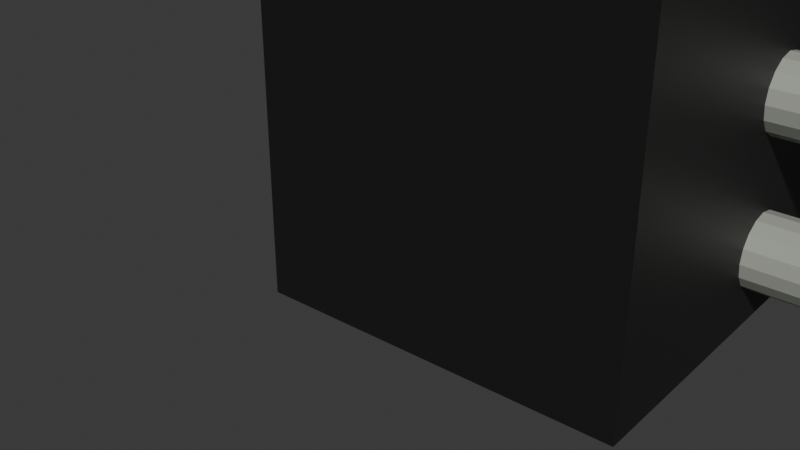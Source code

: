 # Source: fence.blend  (saved by Blender 4.5.91; exported with 4.5.12 LTS)
import bpy
from mathutils import Matrix  # noqa: F401  (used for matrix-valued properties, if any)

bpy.ops.wm.read_factory_settings(use_empty=True)
scene = bpy.context.scene
scene.name = 'Scene'

# ---- collections
col_fence_grid_generator = bpy.data.collections.new('fence_grid_generator'); scene.collection.children.link(col_fence_grid_generator)

# ---- materials (node trees are filled in below, after node groups)
mat_1_post = bpy.data.materials.new('1_post')
mat_1_post.use_transparent_shadow = False
mat_1_grid = bpy.data.materials.new('1_grid')
mat_1_grid.use_transparent_shadow = False

# ---- node groups
ng_fence_generator = bpy.data.node_groups.new('fence_generator', 'GeometryNodeTree')
_s = ng_fence_generator.interface.new_socket(name='Geometry', in_out='OUTPUT', socket_type='NodeSocketGeometry')
_s = ng_fence_generator.interface.new_socket(name='Faces per Cylinder', in_out='INPUT', socket_type='NodeSocketInt')
_s.default_value = 16
_s.min_value = 3
_s.max_value = 512
_s.description = 'The number of vertices on the top and bottom circles'
_s = ng_fence_generator.interface.new_socket(name='Vertical - Heigth', in_out='INPUT', socket_type='NodeSocketFloat')
_s.subtype = 'DISTANCE'
_s.default_value = 2.0
_s.min_value = 0.0
_s.description = 'The height of the cylinder'
_s = ng_fence_generator.interface.new_socket(name='Vertical - Radius', in_out='INPUT', socket_type='NodeSocketFloat')
_s.subtype = 'DISTANCE'
_s.default_value = 0.01
_s.min_value = 0.0
_s.description = 'The radius of the cylinder'
_s = ng_fence_generator.interface.new_socket(name='Vertical - Spacing', in_out='INPUT', socket_type='NodeSocketFloat')
_s = ng_fence_generator.interface.new_socket(name='Horizontal - Width', in_out='INPUT', socket_type='NodeSocketFloat')
_s = ng_fence_generator.interface.new_socket(name='Horizontal - Radius', in_out='INPUT', socket_type='NodeSocketFloat')
_s = ng_fence_generator.interface.new_socket(name='Horizontal - Spacing', in_out='INPUT', socket_type='NodeSocketFloat')
_s = ng_fence_generator.interface.new_socket(name='Horizontal - Vertical - Offset', in_out='INPUT', socket_type='NodeSocketFloat')
_s = ng_fence_generator.interface.new_socket(name='Column - Width', in_out='INPUT', socket_type='NodeSocketFloat')
_s = ng_fence_generator.interface.new_socket(name='Begining Post', in_out='INPUT', socket_type='NodeSocketBool')
_s = ng_fence_generator.interface.new_socket(name='End Post', in_out='INPUT', socket_type='NodeSocketBool')
_s = ng_fence_generator.interface.new_socket(name='Number of Segments', in_out='INPUT', socket_type='NodeSocketInt')
_s = ng_fence_generator.interface.new_socket(name='Texture - Grid', in_out='INPUT', socket_type='NodeSocketMaterial')
_s = ng_fence_generator.interface.new_socket(name='Texture - Post', in_out='INPUT', socket_type='NodeSocketMaterial')
ng_fence_generator.is_modifier = True
_N = ng_fence_generator.nodes; _L = ng_fence_generator.links
n0 = _N.new('NodeFrame'); n0.name = 'Frame.010'; n0.location = (-2670, 1416)
n0.label = 'Fence Segment'
n0.width = 5675
n1 = _N.new('NodeFrame'); n1.name = 'Frame.004'; n1.location = (3919, -1190)
n1.label = 'Grid to Origin Offset'
n1.width = 859
n2 = _N.new('NodeFrame'); n2.name = 'Frame.005'; n2.location = (1449, -2233)
n2.label = 'Post'
n2.width = 1200
n3 = _N.new('NodeFrame'); n3.name = 'Frame.006'; n3.location = (29, -445)
n3.label = 'Z Offset'
n3.width = 447
n4 = _N.new('NodeFrame'); n4.name = 'Frame.011'; n4.location = (4096, 259)
n4.label = 'Number of segments'
n4.width = 1195
n5 = _N.new('NodeFrame'); n5.name = 'Frame.014'; n5.location = (3047, -2748)
n5.label = 'End Post'
n5.width = 1227
n6 = _N.new('NodeFrame'); n6.name = 'Frame.015'; n6.location = (29, -36)
n6.label = 'X Offset'
n6.width = 762
n7 = _N.new('NodeFrame'); n7.name = 'Frame.016'; n7.location = (3151, -2323)
n7.label = 'Begin Post'
n7.width = 786
n8 = _N.new('NodeFrame'); n8.name = 'Frame.007'; n8.location = (29, -36)
n8.label = 'X Offset'
n8.width = 375
n9 = _N.new('NodeFrame'); n9.name = 'Frame.017'; n9.location = (197, -36)
n9.label = 'X Offset'
n9.width = 536
n10 = _N.new('NodeFrame'); n10.name = 'Frame.018'; n10.location = (4834, -1325)
n10.label = 'Grid Texture'
n10.width = 392
n11 = _N.new('NodeFrame'); n11.name = 'Frame.019'; n11.location = (511, -36)
n11.label = 'Post Texture'
n11.width = 392
n12 = _N.new('NodeFrame'); n12.name = 'Frame.002'; n12.location = (29, -36)
n12.label = 'Grid Generator'
n12.width = 3512
n13 = _N.new('NodeFrame'); n13.name = 'Frame'; n13.location = (220, -36)
n13.label = 'Vertical (Picket)'
n13.width = 2768
n14 = _N.new('NodeFrame'); n14.name = 'Frame.008'; n14.location = (1829, -436)
n14.label = 'Z Offset'
n14.width = 198
n15 = _N.new('NodeFrame'); n15.name = 'Frame.020'; n15.location = (320, -150)
n15.label = 'Corrected Spacing'
n15.width = 378
n16 = _N.new('NodeFrame'); n16.name = 'Frame.009'; n16.location = (1632, -153)
n16.label = 'X offset'
n16.width = 550
n17 = _N.new('NodeFrame'); n17.name = 'Frame.001'; n17.location = (29, -1164)
n17.label = 'Horizontal (Rail)'
n17.width = 3454
n18 = _N.new('NodeFrame'); n18.name = 'Frame.003'; n18.location = (2526, -156)
n18.label = 'Horizontal to Vertical Offset'
n18.width = 899
n19 = _N.new('NodeFrame'); n19.name = 'Frame.013'; n19.location = (1862, -448)
n19.label = 'X Offset'
n19.width = 198
n20 = _N.new('NodeFrame'); n20.name = 'Frame.021'; n20.location = (316, -111)
n20.label = 'Corrected Spacing'
n20.width = 378
n21 = _N.new('NodeFrame'); n21.name = 'Frame.012'; n21.location = (1701, -36)
n21.label = 'Z offset'
n21.width = 541
n22 = _N.new('NodeGroupOutput'); n22.name = 'Group Output'; n22.location = (5690, -18)
n23 = _N.new('GeometryNodeJoinGeometry'); n23.name = 'Join Geometry'; n23.location = (5506, -1511)
n24 = _N.new('GeometryNodeMeshCube'); n24.name = 'Cube'; n24.location = (299, -77)
n24.label = 'Post'
n25 = _N.new('NodeGroupInput'); n25.name = 'Group Input.003'; n25.location = (888, -2624)
n26 = _N.new('ShaderNodeCombineXYZ'); n26.name = 'Combine XYZ.005'; n26.location = (72, -177)
n26.label = 'Post Dimensions'
n27 = _N.new('GeometryNodeJoinGeometry'); n27.name = 'Join Geometry.001'; n27.location = (3697, -1253)
n28 = _N.new('GeometryNodeTransform'); n28.name = 'Transform Geometry.004'; n28.location = (690, -36)
n29 = _N.new('NodeGroupInput'); n29.name = 'Group Input.004'; n29.location = (29, -160)
n30 = _N.new('ShaderNodeCombineXYZ'); n30.name = 'Combine XYZ.006'; n30.location = (438, -108)
n31 = _N.new('ShaderNodeMath'); n31.name = 'Math.007'; n31.location = (239, -147)
n31.operation = 'MULTIPLY'
n31.inputs[1].default_value = 1.0
n32 = _N.new('GeometryNodeTransform'); n32.name = 'Transform Geometry.005'; n32.location = (1031, -87)
n33 = _N.new('ShaderNodeMath'); n33.name = 'Math.008'; n33.location = (29, -95)
n33.label = 'Z Offset'
n33.operation = 'MULTIPLY'
n34 = _N.new('ShaderNodeCombineXYZ'); n34.name = 'Combine XYZ.007'; n34.location = (279, -36)
n35 = _N.new('GeometryNodeInstanceOnPoints'); n35.name = 'Instance on Points.002'; n35.location = (4531, -2410)
n36 = _N.new('GeometryNodePoints'); n36.name = 'Points'; n36.location = (426, -68)
n37 = _N.new('GeometryNodeJoinGeometry'); n37.name = 'Join Geometry.002'; n37.location = (4328, -2633)
n38 = _N.new('GeometryNodeSwitch'); n38.name = 'Switch'; n38.location = (617, -84)
n39 = _N.new('NodeGroupInput'); n39.name = 'Group Input.005'; n39.location = (2742, -2604)
n40 = _N.new('GeometryNodeMeshLine'); n40.name = 'Mesh Line.002'; n40.location = (764, -130)
n41 = _N.new('GeometryNodeInstanceOnPoints'); n41.name = 'Instance on Points.003'; n41.location = (1026, -275)
n42 = _N.new('NodeGroupInput'); n42.name = 'Group Input.006'; n42.location = (29, -40)
n43 = _N.new('ShaderNodeCombineXYZ'); n43.name = 'Combine XYZ.009'; n43.location = (368, -61)
n44 = _N.new('GeometryNodePoints'); n44.name = 'Points.001'; n44.location = (811, -115)
n45 = _N.new('GeometryNodeSwitch'); n45.name = 'Switch.001'; n45.location = (1058, -110)
n46 = _N.new('ShaderNodeMath'); n46.name = 'Math.009'; n46.location = (233, -36)
n47 = _N.new('ShaderNodeCombineXYZ'); n47.name = 'Combine XYZ.008'; n47.location = (593, -84)
n48 = _N.new('ShaderNodeMath'); n48.name = 'Math.011'; n48.location = (29, -158)
n48.operation = 'MULTIPLY'
n48.inputs[1].default_value = 1.5
n49 = _N.new('ShaderNodeMath'); n49.name = 'Math.012'; n49.location = (29, -179)
n49.operation = 'MULTIPLY'
n49.inputs[0].default_value = 1.0
n50 = _N.new('ShaderNodeCombineXYZ'); n50.name = 'Combine XYZ.010'; n50.location = (206, -44)
n51 = _N.new('ShaderNodeMath'); n51.name = 'Math.013'; n51.location = (29, -35)
n51.operation = 'MULTIPLY'
n52 = _N.new('ShaderNodeMath'); n52.name = 'Math.010'; n52.location = (196, -36)
n53 = _N.new('GeometryNodeSetMaterial'); n53.name = 'Set Material'; n53.location = (223, -35)
n54 = _N.new('NodeGroupInput'); n54.name = 'Group Input.007'; n54.location = (29, -91)
n55 = _N.new('GeometryNodeSetMaterial'); n55.name = 'Set Material.001'; n55.location = (223, -36)
n56 = _N.new('NodeGroupInput'); n56.name = 'Group Input.008'; n56.location = (29, -92)
n57 = _N.new('NodeGroupInput'); n57.name = 'Group Input'; n57.location = (29, -441)
n58 = _N.new('GeometryNodeMeshCylinder'); n58.name = 'Cylinder'; n58.location = (1134, -463)
n58.label = 'Vertical'
n58.fill_type = 'NONE'
n58.inputs[2].default_value = 38
n59 = _N.new('GeometryNodeMeshLine'); n59.name = 'Mesh Line'; n59.location = (1132, -219)
n60 = _N.new('GeometryNodeInstanceOnPoints'); n60.name = 'Instance on Points'; n60.location = (1367, -320)
n61 = _N.new('ShaderNodeMath'); n61.name = 'Math'; n61.location = (873, -36)
n61.label = 'space / corrected spacing'
n61.operation = 'DIVIDE'
n62 = _N.new('ShaderNodeCombineXYZ'); n62.name = 'Combine XYZ'; n62.location = (863, -218)
n62.label = 'corrected spacing'
n63 = _N.new('GeometryNodeTransform'); n63.name = 'Transform Geometry'; n63.location = (2599, -248)
n64 = _N.new('ShaderNodeMath'); n64.name = 'Math.001'; n64.location = (29, -36)
n64.label = 'space / 2'
n64.operation = 'MULTIPLY'
n65 = _N.new('ShaderNodeCombineXYZ'); n65.name = 'Combine XYZ.001'; n65.location = (2326, -304)
n66 = _N.new('ShaderNodeMath'); n66.name = 'Math.014'; n66.location = (209, -86)
n67 = _N.new('ShaderNodeMath'); n67.name = 'Math.015'; n67.location = (29, -36)
n67.operation = 'MULTIPLY'
n67.inputs[0].default_value = 2.0
n68 = _N.new('ShaderNodeMath'); n68.name = 'Math.016'; n68.location = (208, -36)
n69 = _N.new('ShaderNodeMath'); n69.name = 'Math.005'; n69.location = (29, -38)
n69.operation = 'MULTIPLY'
n69.inputs[1].default_value = 2.0
n70 = _N.new('ShaderNodeMath'); n70.name = 'Math.017'; n70.location = (382, -41)
n70.operation = 'MULTIPLY'
n71 = _N.new('GeometryNodeMeshCylinder'); n71.name = 'Cylinder.001'; n71.location = (964, -351)
n71.label = 'Horizontal'
n71.fill_type = 'NONE'
n71.inputs[2].default_value = 38
n72 = _N.new('GeometryNodeInstanceOnPoints'); n72.name = 'Instance on Points.001'; n72.location = (1474, -221)
n73 = _N.new('ShaderNodeMath'); n73.name = 'Math.002'; n73.location = (760, -88)
n73.label = 'space / spacing'
n73.operation = 'DIVIDE'
n74 = _N.new('ShaderNodeCombineXYZ'); n74.name = 'Combine XYZ.002'; n74.location = (763, -256)
n74.label = 'spacing'
n75 = _N.new('GeometryNodeTransform'); n75.name = 'Transform Geometry.001'; n75.location = (2320, -201)
n76 = _N.new('ShaderNodeMath'); n76.name = 'Math.003'; n76.location = (29, -36)
n76.label = 'space / 2'
n76.operation = 'MULTIPLY'
n77 = _N.new('ShaderNodeCombineXYZ'); n77.name = 'Combine XYZ.003'; n77.location = (2140, -391)
n78 = _N.new('GeometryNodeTransform'); n78.name = 'Transform Geometry.002'; n78.location = (1219, -309)
n78.inputs[2].default_value = (0.0, 1.571, 0.0)
n79 = _N.new('NodeGroupInput'); n79.name = 'Group Input.002'; n79.location = (29, -378)
n80 = _N.new('GeometryNodeTransform'); n80.name = 'Transform Geometry.003'; n80.location = (730, -36)
n81 = _N.new('NodeGroupInput'); n81.name = 'Group Input.001'; n81.location = (29, -189)
n82 = _N.new('ShaderNodeCombineXYZ'); n82.name = 'Combine XYZ.004'; n82.location = (484, -215)
n83 = _N.new('ShaderNodeMath'); n83.name = 'Math.004'; n83.location = (294, -259)
n83.operation = 'MULTIPLY'
n83.inputs[1].default_value = -1.0
n84 = _N.new('ShaderNodeMath'); n84.name = 'Math.018'; n84.location = (209, -86)
n85 = _N.new('GeometryNodeMeshLine'); n85.name = 'Mesh Line.001'; n85.location = (994, -47)
n86 = _N.new('ShaderNodeMath'); n86.name = 'Math.019'; n86.location = (29, -36)
n86.operation = 'MULTIPLY'
n86.inputs[0].default_value = 2.0
n87 = _N.new('ShaderNodeMath'); n87.name = 'Math.020'; n87.location = (197, -35)
n88 = _N.new('ShaderNodeMath'); n88.name = 'Math.006'; n88.location = (29, -54)
n88.operation = 'MULTIPLY'
n88.inputs[1].default_value = 2.0
n89 = _N.new('ShaderNodeMath'); n89.name = 'Math.021'; n89.location = (372, -54)
n89.operation = 'MULTIPLY'
n1.parent = n0
n2.parent = n0
n3.parent = n2
n5.parent = n0
n6.parent = n5
n7.parent = n0
n8.parent = n7
n9.parent = n4
n10.parent = n0
n11.parent = n2
n12.parent = n0
n13.parent = n12
n14.parent = n13
n15.parent = n13
n16.parent = n13
n17.parent = n12
n18.parent = n17
n19.parent = n17
n20.parent = n17
n21.parent = n17
n23.parent = n0
n24.parent = n2
n25.parent = n0
n26.parent = n2
n27.parent = n0
n28.parent = n1
n29.parent = n1
n30.parent = n1
n31.parent = n1
n32.parent = n2
n33.parent = n3
n34.parent = n3
n35.parent = n0
n36.parent = n7
n37.parent = n0
n38.parent = n7
n39.parent = n0
n40.parent = n4
n41.parent = n4
n42.parent = n4
n43.parent = n9
n44.parent = n5
n45.parent = n5
n46.parent = n6
n47.parent = n6
n48.parent = n6
n49.parent = n9
n50.parent = n8
n51.parent = n8
n52.parent = n9
n53.parent = n10
n54.parent = n10
n55.parent = n11
n56.parent = n11
n57.parent = n13
n58.parent = n13
n59.parent = n13
n60.parent = n13
n61.parent = n13
n62.parent = n13
n63.parent = n13
n64.parent = n14
n65.parent = n13
n66.parent = n15
n67.parent = n15
n68.parent = n16
n69.parent = n16
n70.parent = n16
n71.parent = n17
n72.parent = n17
n73.parent = n17
n74.parent = n17
n75.parent = n17
n76.parent = n19
n77.parent = n17
n78.parent = n17
n79.parent = n17
n80.parent = n18
n81.parent = n18
n82.parent = n18
n83.parent = n18
n84.parent = n20
n85.parent = n17
n86.parent = n20
n87.parent = n21
n88.parent = n21
n89.parent = n21
_L.new(n57.outputs[0], n58.inputs[0])
_L.new(n57.outputs[1], n58.inputs[4])
_L.new(n57.outputs[2], n58.inputs[3])
_L.new(n59.outputs[0], n60.inputs[0])
_L.new(n58.outputs[0], n60.inputs[2])
_L.new(n60.outputs[0], n63.inputs[0])
_L.new(n62.outputs[0], n59.inputs[3])
_L.new(n61.outputs[0], n59.inputs[0])
_L.new(n57.outputs[1], n64.inputs[0])
_L.new(n64.outputs[0], n65.inputs[2])
_L.new(n65.outputs[0], n63.inputs[1])
_L.new(n85.outputs[0], n72.inputs[0])
_L.new(n78.outputs[0], n72.inputs[2])
_L.new(n72.outputs[0], n75.inputs[0])
_L.new(n73.outputs[0], n85.inputs[0])
_L.new(n77.outputs[0], n75.inputs[1])
_L.new(n71.outputs[0], n78.inputs[0])
_L.new(n76.outputs[0], n77.inputs[0])
_L.new(n79.outputs[5], n71.inputs[3])
_L.new(n79.outputs[4], n71.inputs[4])
_L.new(n79.outputs[0], n71.inputs[0])
_L.new(n79.outputs[4], n76.inputs[0])
_L.new(n75.outputs[0], n80.inputs[0])
_L.new(n82.outputs[0], n80.inputs[1])
_L.new(n81.outputs[7], n83.inputs[0])
_L.new(n83.outputs[0], n82.inputs[1])
_L.new(n25.outputs[8], n26.inputs[0])
_L.new(n25.outputs[8], n26.inputs[1])
_L.new(n25.outputs[1], n26.inputs[2])
_L.new(n26.outputs[0], n24.inputs[0])
_L.new(n63.outputs[0], n27.inputs[0])
_L.new(n80.outputs[0], n27.inputs[0])
_L.new(n53.outputs[0], n23.inputs[0])
_L.new(n27.outputs[0], n28.inputs[0])
_L.new(n29.outputs[8], n31.inputs[0])
_L.new(n31.outputs[0], n30.inputs[0])
_L.new(n30.outputs[0], n28.inputs[1])
_L.new(n25.outputs[1], n33.inputs[0])
_L.new(n33.outputs[0], n34.inputs[2])
_L.new(n34.outputs[0], n32.inputs[1])
_L.new(n37.outputs[0], n35.inputs[0])
_L.new(n40.outputs[0], n41.inputs[0])
_L.new(n23.outputs[0], n41.inputs[2])
_L.new(n41.outputs[0], n22.inputs[0])
_L.new(n43.outputs[0], n40.inputs[3])
_L.new(n39.outputs[10], n45.inputs[0])
_L.new(n47.outputs[0], n44.inputs[1])
_L.new(n46.outputs[0], n47.inputs[0])
_L.new(n39.outputs[8], n48.inputs[0])
_L.new(n48.outputs[0], n46.inputs[1])
_L.new(n42.outputs[8], n49.inputs[1])
_L.new(n42.outputs[11], n40.inputs[0])
_L.new(n39.outputs[9], n38.inputs[0])
_L.new(n50.outputs[0], n36.inputs[1])
_L.new(n39.outputs[8], n51.inputs[0])
_L.new(n51.outputs[0], n50.inputs[0])
_L.new(n49.outputs[0], n52.inputs[0])
_L.new(n42.outputs[4], n52.inputs[1])
_L.new(n52.outputs[0], n43.inputs[0])
_L.new(n39.outputs[4], n46.inputs[0])
_L.new(n28.outputs[0], n53.inputs[0])
_L.new(n54.outputs[12], n53.inputs[2])
_L.new(n35.outputs[0], n23.inputs[0])
_L.new(n24.outputs[0], n55.inputs[0])
_L.new(n55.outputs[0], n32.inputs[0])
_L.new(n56.outputs[13], n55.inputs[2])
_L.new(n57.outputs[4], n61.inputs[0])
_L.new(n57.outputs[3], n66.inputs[1])
_L.new(n57.outputs[2], n67.inputs[1])
_L.new(n67.outputs[0], n66.inputs[0])
_L.new(n66.outputs[0], n61.inputs[1])
_L.new(n66.outputs[0], n62.inputs[0])
_L.new(n57.outputs[3], n68.inputs[0])
_L.new(n70.outputs[0], n65.inputs[0])
_L.new(n69.outputs[0], n68.inputs[1])
_L.new(n68.outputs[0], n70.inputs[0])
_L.new(n57.outputs[2], n69.inputs[0])
_L.new(n86.outputs[0], n84.inputs[0])
_L.new(n79.outputs[6], n84.inputs[1])
_L.new(n79.outputs[5], n86.inputs[1])
_L.new(n84.outputs[0], n73.inputs[1])
_L.new(n79.outputs[1], n73.inputs[0])
_L.new(n84.outputs[0], n74.inputs[2])
_L.new(n88.outputs[0], n87.inputs[1])
_L.new(n87.outputs[0], n89.inputs[0])
_L.new(n79.outputs[6], n87.inputs[0])
_L.new(n79.outputs[5], n88.inputs[0])
_L.new(n89.outputs[0], n77.inputs[2])
_L.new(n36.outputs[0], n38.inputs[2])
_L.new(n44.outputs[0], n45.inputs[2])
_L.new(n74.outputs[0], n85.inputs[3])
_L.new(n38.outputs[0], n37.inputs[0])
_L.new(n45.outputs[0], n37.inputs[0])
_L.new(n32.outputs[0], n35.inputs[2])
n22.is_active_output = True

# ---- material node trees
mat_1_post.use_nodes = True; mat_1_post.node_tree.nodes.clear()
_N = mat_1_post.node_tree.nodes; _L = mat_1_post.node_tree.links
n0 = _N.new('ShaderNodeBsdfPrincipled'); n0.name = 'Principled BSDF'; n0.location = (-200, 100)
n0.inputs[0].default_value = (0.009719, 0.009719, 0.009719, 1.0)
n1 = _N.new('ShaderNodeOutputMaterial'); n1.name = 'Material Output'; n1.location = (200, 100)
_L.new(n0.outputs[0], n1.inputs[0])
n1.is_active_output = True
mat_1_grid.use_nodes = True; mat_1_grid.node_tree.nodes.clear()
_N = mat_1_grid.node_tree.nodes; _L = mat_1_grid.node_tree.links
n0 = _N.new('ShaderNodeBsdfPrincipled'); n0.name = 'Principled BSDF'; n0.location = (-200, 100)
n0.inputs[0].default_value = (0.3619, 0.3848, 0.3308, 1.0)
n1 = _N.new('ShaderNodeOutputMaterial'); n1.name = 'Material Output'; n1.location = (200, 100)
_L.new(n0.outputs[0], n1.inputs[0])
n1.is_active_output = True

# ---- world
world_world = bpy.data.worlds.new('World'); scene.world = world_world
world_world.use_nodes = True; world_world.node_tree.nodes.clear()
_N = world_world.node_tree.nodes; _L = world_world.node_tree.links
n0 = _N.new('ShaderNodeOutputWorld'); n0.name = 'World Output'; n0.location = (200, 100)
n1 = _N.new('ShaderNodeBackground'); n1.name = 'Background'; n1.location = (-200, 100)
n1.inputs[0].default_value = (0.05088, 0.05088, 0.05088, 1.0)
_L.new(n1.outputs[0], n0.inputs[0])
n0.is_active_output = True
world_world.color = (0.05088, 0.05088, 0.05088)
world_world.use_sun_shadow = False
world_world.sun_shadow_jitter_overblur = 0.0

# ---- meshes
me_plane = bpy.data.meshes.new('Plane')
me_plane.from_pydata([], [], [])
_uv = me_plane.uv_layers.new(name='UVMap')
_uv.uv.foreach_set('vector', [])
me_plane.materials.append(mat_1_post)
me_plane.materials.append(mat_1_grid)
me_plane.update()

# ---- objects
ob_parent = bpy.data.objects.new('Parent', me_plane)

# ---- transforms, parenting, visibility, modifiers, constraints
ob_parent.location = (0.0, 0.0, 0.0)
_m = ob_parent.modifiers.new('GeometryNodes', 'NODES')
_m.node_group = ng_fence_generator
_gi = [s.identifier for s in ng_fence_generator.interface.items_tree if s.item_type == 'SOCKET' and s.in_out == 'INPUT']
_m[_gi[1]] = 2.07  # 'Vertical - Heigth'
_m[_gi[2]] = 0.015  # 'Vertical - Radius'
_m[_gi[3]] = 0.18  # 'Vertical - Spacing'
_m[_gi[4]] = 3.0  # 'Horizontal - Width'
_m[_gi[5]] = 0.01  # 'Horizontal - Radius'
_m[_gi[6]] = 0.02  # 'Horizontal - Spacing'
_m[_gi[7]] = -0.015  # 'Horizontal - Vertical - Offset'
_m[_gi[8]] = 0.1  # 'Column - Width'
_m[_gi[9]] = True  # 'Begining Post'
_m[_gi[10]] = True  # 'End Post'
_m[_gi[11]] = 1  # 'Number of Segments'
_m[_gi[12]] = mat_1_grid  # 'Texture - Grid'
_m[_gi[13]] = mat_1_post  # 'Texture - Post'

# ---- collection membership
col_fence_grid_generator.objects.link(ob_parent)

# ---- scene / render settings (as saved in the file)
scene.frame_start = 1; scene.frame_end = 250; scene.frame_set(1)
scene.render.engine = 'BLENDER_EEVEE_NEXT'
scene.cycles.sampling_pattern = 'TABULATED_SOBOL'
bpy.context.view_layer.update()

# ---- added for rendering (the .blend has no active camera and no usable light): camera, sun
cam_auto = bpy.data.cameras.new('AutoCamera')
cam_auto.lens = 50.0
cam_auto.sensor_width = 36.0
cam_auto.clip_end = 1000.0
ob_auto_camera = bpy.data.objects.new('AutoCamera', cam_auto)
scene.collection.objects.link(ob_auto_camera)
ob_auto_camera.location = (0.185045, -0.222054, 0.148036)
ob_auto_camera.rotation_euler = (1.09748, -7.21219e-08, 0.694738)
scene.camera = ob_auto_camera
light_auto_sun = bpy.data.lights.new('AutoSun', 'SUN')
light_auto_sun.energy = 3.0
light_auto_sun.angle = 0.0523599
ob_auto_sun = bpy.data.objects.new('AutoSun', light_auto_sun)
scene.collection.objects.link(ob_auto_sun)
ob_auto_sun.rotation_euler = (0.872665, 0.174533, 0.523599)
bpy.context.view_layer.update()
